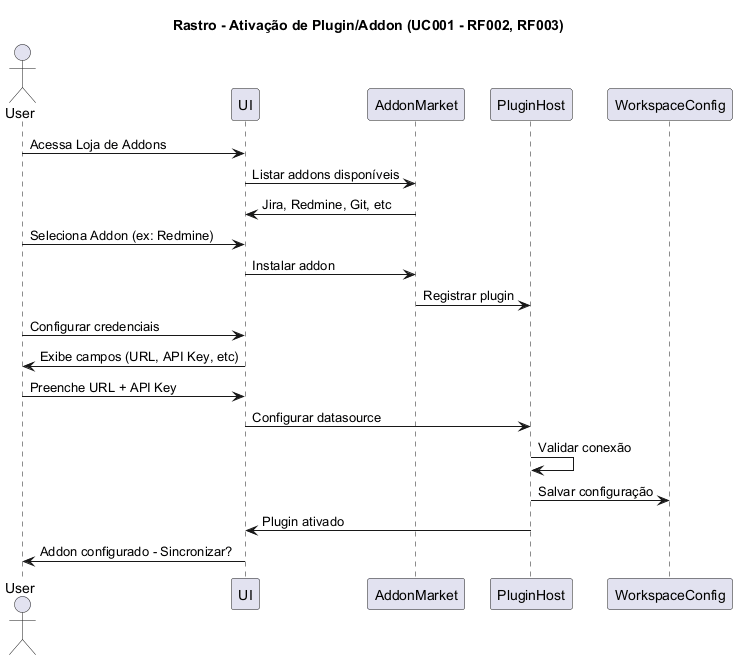

The diagram above was rendered by PlantUML. Its source (embedded in the PNG):
@startuml PluginActivationFlow
title Rastro - Ativação de Plugin/Addon (UC001 - RF002, RF003)
actor User
participant UI
participant AddonMarket
participant PluginHost
participant WorkspaceConfig

User -> UI: Acessa Loja de Addons
UI -> AddonMarket: Listar addons disponíveis
AddonMarket -> UI: Jira, Redmine, Git, etc

User -> UI: Seleciona Addon (ex: Redmine)
UI -> AddonMarket: Instalar addon
AddonMarket -> PluginHost: Registrar plugin

User -> UI: Configurar credenciais
UI -> User: Exibe campos (URL, API Key, etc)
User -> UI: Preenche URL + API Key

UI -> PluginHost: Configurar datasource
PluginHost -> PluginHost: Validar conexão
PluginHost -> WorkspaceConfig: Salvar configuração

PluginHost -> UI: Plugin ativado
UI -> User: Addon configurado - Sincronizar?
@enduml